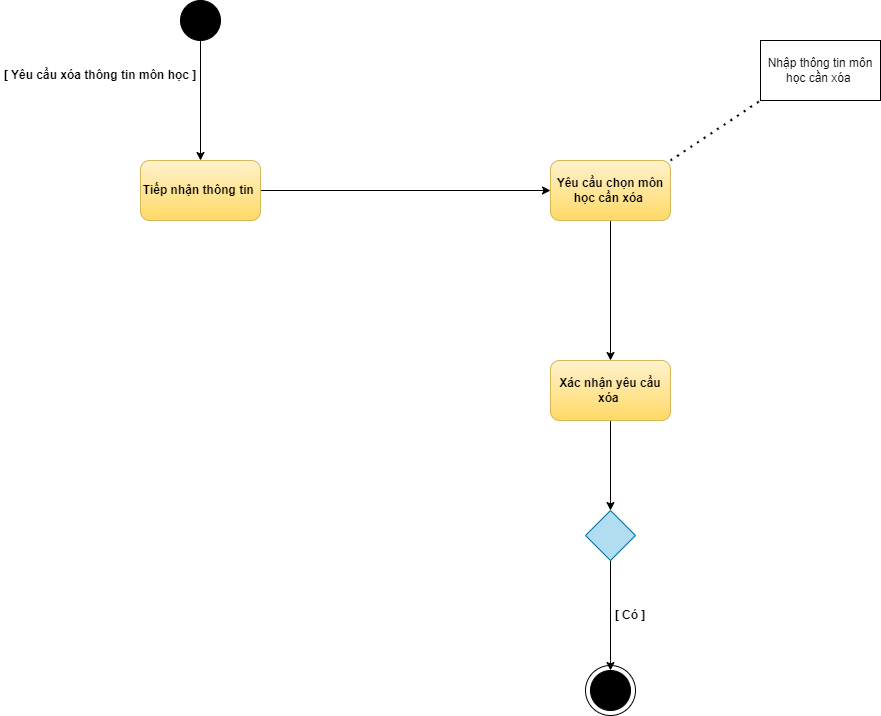

The diagram above was exported from draw.io. Its source (the exported page's mxGraphModel, read from the mxfile embedded in the PNG):
<mxGraphModel dx="3207" dy="520" grid="1" gridSize="10" guides="1" tooltips="1" connect="1" arrows="1" fold="1" page="1" pageScale="1" pageWidth="2339" pageHeight="3300" math="0" shadow="0">
  <root>
    <mxCell id="0" />
    <mxCell id="1" parent="0" />
    <mxCell id="UARTgeBXwQgXrkryma7f-1" value="" style="ellipse;whiteSpace=wrap;html=1;aspect=fixed;strokeColor=#000000;" parent="1" vertex="1">
      <mxGeometry x="565" y="685" width="50" height="50" as="geometry" />
    </mxCell>
    <mxCell id="9V0TJnVQypHGOAULUp6F-1" style="edgeStyle=orthogonalEdgeStyle;rounded=0;orthogonalLoop=1;jettySize=auto;html=1;exitX=0.5;exitY=1;exitDx=0;exitDy=0;entryX=0.5;entryY=0;entryDx=0;entryDy=0;fontStyle=1;fillColor=#f8cecc;gradientColor=#ea6b66;strokeColor=#000000;" parent="1" source="m2Hs92ZINA4sgiAtV2Xd-1" target="m2Hs92ZINA4sgiAtV2Xd-2" edge="1">
      <mxGeometry relative="1" as="geometry" />
    </mxCell>
    <mxCell id="m2Hs92ZINA4sgiAtV2Xd-1" value="" style="ellipse;whiteSpace=wrap;html=1;aspect=fixed;fontStyle=1;fillColor=#000000;" parent="1" vertex="1">
      <mxGeometry x="160" y="20" width="40" height="40" as="geometry" />
    </mxCell>
    <mxCell id="9V0TJnVQypHGOAULUp6F-2" style="edgeStyle=orthogonalEdgeStyle;rounded=0;orthogonalLoop=1;jettySize=auto;html=1;exitX=1;exitY=0.5;exitDx=0;exitDy=0;fontStyle=1;fillColor=#f8cecc;gradientColor=#ea6b66;strokeColor=#000000;" parent="1" source="m2Hs92ZINA4sgiAtV2Xd-2" target="m2Hs92ZINA4sgiAtV2Xd-3" edge="1">
      <mxGeometry relative="1" as="geometry" />
    </mxCell>
    <mxCell id="m2Hs92ZINA4sgiAtV2Xd-2" value="Tiếp nhận thông tin&amp;nbsp;" style="rounded=1;whiteSpace=wrap;html=1;fontStyle=1;fillColor=#fff2cc;gradientColor=#ffd966;strokeColor=#d6b656;" parent="1" vertex="1">
      <mxGeometry x="120" y="180" width="120" height="60" as="geometry" />
    </mxCell>
    <mxCell id="9V0TJnVQypHGOAULUp6F-3" style="edgeStyle=orthogonalEdgeStyle;rounded=0;orthogonalLoop=1;jettySize=auto;html=1;exitX=0.5;exitY=1;exitDx=0;exitDy=0;entryX=0.5;entryY=0;entryDx=0;entryDy=0;fontStyle=1;fillColor=#f8cecc;gradientColor=#ea6b66;strokeColor=#000000;" parent="1" source="m2Hs92ZINA4sgiAtV2Xd-3" target="m2Hs92ZINA4sgiAtV2Xd-4" edge="1">
      <mxGeometry relative="1" as="geometry" />
    </mxCell>
    <mxCell id="m2Hs92ZINA4sgiAtV2Xd-3" value="Yêu cầu chọn môn học cần xóa&amp;nbsp;" style="rounded=1;whiteSpace=wrap;html=1;fontStyle=1;fillColor=#fff2cc;gradientColor=#ffd966;strokeColor=#d6b656;" parent="1" vertex="1">
      <mxGeometry x="530" y="180" width="120" height="60" as="geometry" />
    </mxCell>
    <mxCell id="9V0TJnVQypHGOAULUp6F-4" style="edgeStyle=orthogonalEdgeStyle;rounded=0;orthogonalLoop=1;jettySize=auto;html=1;exitX=0.5;exitY=1;exitDx=0;exitDy=0;fontStyle=1;fillColor=#f8cecc;gradientColor=#ea6b66;strokeColor=#000000;" parent="1" source="m2Hs92ZINA4sgiAtV2Xd-4" target="m2Hs92ZINA4sgiAtV2Xd-5" edge="1">
      <mxGeometry relative="1" as="geometry" />
    </mxCell>
    <mxCell id="m2Hs92ZINA4sgiAtV2Xd-4" value="Xác nhận yêu cầu xóa&amp;nbsp;" style="rounded=1;whiteSpace=wrap;html=1;fontStyle=1;fillColor=#fff2cc;gradientColor=#ffd966;strokeColor=#d6b656;" parent="1" vertex="1">
      <mxGeometry x="530" y="380" width="120" height="60" as="geometry" />
    </mxCell>
    <mxCell id="9V0TJnVQypHGOAULUp6F-5" style="edgeStyle=orthogonalEdgeStyle;rounded=0;orthogonalLoop=1;jettySize=auto;html=1;exitX=0.5;exitY=1;exitDx=0;exitDy=0;entryX=0.5;entryY=0;entryDx=0;entryDy=0;fontStyle=1;fillColor=#f8cecc;gradientColor=#ea6b66;strokeColor=#000000;" parent="1" source="m2Hs92ZINA4sgiAtV2Xd-5" target="m2Hs92ZINA4sgiAtV2Xd-7" edge="1">
      <mxGeometry relative="1" as="geometry" />
    </mxCell>
    <mxCell id="m2Hs92ZINA4sgiAtV2Xd-5" value="" style="rhombus;whiteSpace=wrap;html=1;fontStyle=1;fillColor=#b1ddf0;strokeColor=#10739e;" parent="1" vertex="1">
      <mxGeometry x="565" y="530" width="50" height="50" as="geometry" />
    </mxCell>
    <mxCell id="m2Hs92ZINA4sgiAtV2Xd-6" value="Nhập thông tin môn học cần xóa&amp;nbsp;" style="rounded=0;whiteSpace=wrap;html=1;" parent="1" vertex="1">
      <mxGeometry x="740" y="60" width="120" height="60" as="geometry" />
    </mxCell>
    <mxCell id="m2Hs92ZINA4sgiAtV2Xd-7" value="" style="ellipse;whiteSpace=wrap;html=1;aspect=fixed;fontStyle=1;fillColor=#000000;" parent="1" vertex="1">
      <mxGeometry x="570" y="690" width="40" height="40" as="geometry" />
    </mxCell>
    <mxCell id="9V0TJnVQypHGOAULUp6F-6" value="" style="endArrow=none;dashed=1;html=1;dashPattern=1 3;strokeWidth=2;rounded=0;entryX=0;entryY=1;entryDx=0;entryDy=0;exitX=1;exitY=0;exitDx=0;exitDy=0;fontStyle=1;fillColor=#f8cecc;gradientColor=#ea6b66;strokeColor=#000000;" parent="1" source="m2Hs92ZINA4sgiAtV2Xd-3" target="m2Hs92ZINA4sgiAtV2Xd-6" edge="1">
      <mxGeometry width="50" height="50" relative="1" as="geometry">
        <mxPoint x="670" y="180" as="sourcePoint" />
        <mxPoint x="720" y="130" as="targetPoint" />
      </mxGeometry>
    </mxCell>
    <mxCell id="9V0TJnVQypHGOAULUp6F-7" value="[ Yêu cầu xóa thông tin môn học ]" style="text;html=1;align=center;verticalAlign=middle;whiteSpace=wrap;rounded=0;fontStyle=1;" parent="1" vertex="1">
      <mxGeometry x="-20" y="80" width="200" height="30" as="geometry" />
    </mxCell>
    <mxCell id="9V0TJnVQypHGOAULUp6F-8" value="[ Có ]" style="text;html=1;align=center;verticalAlign=middle;whiteSpace=wrap;rounded=0;fontStyle=1;" parent="1" vertex="1">
      <mxGeometry x="580" y="620" width="60" height="30" as="geometry" />
    </mxCell>
  </root>
</mxGraphModel>